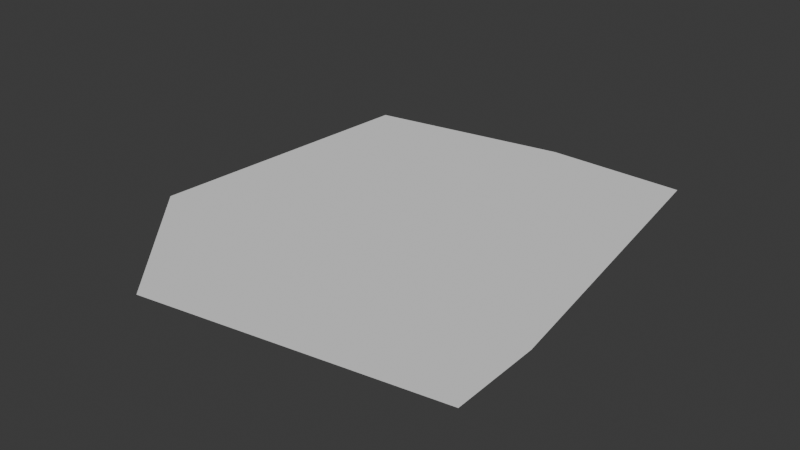 # Source: model1.blend  (saved by Blender 4.3.34; exported with 4.5.12 LTS)
import bpy
from mathutils import Matrix  # noqa: F401  (used for matrix-valued properties, if any)

bpy.ops.wm.read_factory_settings(use_empty=True)
scene = bpy.context.scene
scene.name = 'Scene'

# ---- collections
col_collection = bpy.data.collections.new('Collection'); scene.collection.children.link(col_collection)

# ---- world
world_world = bpy.data.worlds.new('World'); scene.world = world_world
world_world.use_nodes = True; world_world.node_tree.nodes.clear()
_N = world_world.node_tree.nodes; _L = world_world.node_tree.links
n0 = _N.new('ShaderNodeOutputWorld'); n0.name = 'World Output'; n0.location = (300, 300)
n1 = _N.new('ShaderNodeBackground'); n1.name = 'Background'; n1.location = (10, 300)
n1.inputs[0].default_value = (0.05088, 0.05088, 0.05088, 1.0)
_L.new(n1.outputs[0], n0.inputs[0])
n0.is_active_output = True
world_world.color = (0.05088, 0.05088, 0.05088)
world_world.sun_shadow_jitter_overblur = 0.0

# ---- meshes
me_plane = bpy.data.meshes.new('Plane')
me_plane.from_pydata([(-1.0, 2.0, 0.0), (-1.0, -2.411, 0.0), (2.0, -1.948, 0.0), (1.5, 2.312, 0.0), (-2.259, -1.0, 0.0), (-2.044, 2.0, 0.0), (0.05122, 2.34, 0.0), (1.982, -1.0, 0.0), (1.624, 0.25, 0.0), (0.0, 0.0, 0.0), (-1.431, -0.2933, 0.0), (-1.7, 1.487, 0.0), (-1.381, -1.683, 0.0), (1.308, -0.5551, 0.0), (0.4616, 1.214, 0.0), (-0.2091, 0.2608, 0.0), (-0.6809, -1.519, 0.0), (-0.5608, -0.635, 0.0), (-0.06473, -1.55, 0.0), (0.2314, -1.931, 0.0), (-0.862, -1.741, 0.0), (-1.517, -0.6743, 0.0), (-1.806, 0.02093, 0.0), (-0.6578, 0.7742, 0.0), (-0.3017, 0.7691, 0.0), (-0.9641, 1.102, 0.0), (1.211, 2.053, 0.0), (0.5886, 1.613, 0.0), (0.5713, 1.342, 0.0), (1.384, 0.3246, 0.0), (0.6379, -0.7975, 0.0), (0.6892, -0.09612, 0.0), (0.1141, -1.586, 0.0), (1.82, -0.577, 0.0), (0.5, 0.5, 0.0)], [], [(25, 0, 11), (23, 25, 24), (14, 27, 28), (9, 34, 31), (24, 15, 23), (22, 15, 10), (10, 17, 21), (13, 30, 33), (30, 7, 33), (8, 33, 7), (29, 33, 8), (33, 29, 13), (7, 3, 8), (26, 8, 3), (8, 26, 29), (26, 28, 27), (26, 28, 29), (28, 29, 14), (29, 31, 34), (34, 9, 15), (15, 24, 34), (10, 15, 9), (13, 10, 30), (17, 10, 30), (9, 31, 10), (10, 13, 31), (29, 31, 13), (29, 34, 14), (24, 25, 34), (0, 25, 34), (34, 0, 14), (27, 14, 0), (27, 0, 26), (26, 3, 0), (0, 3, 5), (5, 3, 6), (4, 5, 22), (11, 22, 5), (0, 5, 11), (25, 11, 23), (23, 15, 11), (22, 11, 15), (22, 10, 4), (10, 21, 4), (21, 30, 4), (21, 17, 30), (30, 4, 7), (20, 2, 19), (12, 4, 20), (4, 12, 1), (20, 19, 12), (2, 1, 19), (12, 19, 1), (2, 20, 32), (32, 20, 18), (4, 16, 20), (4, 16, 7), (16, 7, 20), (18, 20, 7), (32, 18, 7), (7, 2, 32)])
_uv = me_plane.uv_layers.new(name='UVMap')
_uv.uv.foreach_set('vector', [0.0, 0.0, 0.0, 0.0, 0.0, 0.0, 0.0, 0.0, 0.0, 0.0, 0.0, 0.0, 0.0, 0.0, 0.0, 0.0, 0.0, 0.0, 0.0, 0.0, 0.0, 0.0, 0.0, 0.0, 0.0, 0.0, 0.0, 0.0, 0.0, 0.0, 0.0, 0.0, 0.0, 0.0, 0.0, 0.0, 0.0, 0.0, 0.0, 0.0, 0.0, 0.0, 0.0, 0.0, 0.0, 0.0, 0.0, 0.0, 0.0, 0.0, 0.0, 0.0, 0.0, 0.0, 0.0, 0.0, 0.0, 0.0, 0.0, 0.0, 0.0, 0.0, 0.0, 0.0, 0.0, 0.0, 0.0, 0.0, 0.0, 0.0, 0.0, 0.0, 0.0, 0.0, 0.0, 0.0, 0.0, 0.0, 0.0, 0.0, 0.0, 0.0, 0.0, 0.0, 0.0, 0.0, 0.0, 0.0, 0.0, 0.0, 0.0, 0.0, 0.0, 0.0, 0.0, 0.0, 0.0, 0.0, 0.0, 0.0, 0.0, 0.0, 0.0, 0.0, 0.0, 0.0, 0.0, 0.0, 0.0, 0.0, 0.0, 0.0, 0.0, 0.0, 0.0, 0.0, 0.0, 0.0, 0.0, 0.0, 0.0, 0.0, 0.0, 0.0, 0.0, 0.0, 0.0, 0.0, 0.0, 0.0, 0.0, 0.0, 0.0, 0.0, 0.0, 0.0, 0.0, 0.0, 0.0, 0.0, 0.0, 0.0, 0.0, 0.0, 0.0, 0.0, 0.0, 0.0, 0.0, 0.0, 0.0, 0.0, 0.0, 0.0, 0.0, 0.0, 0.0, 0.0, 0.0, 0.0, 0.0, 0.0, 0.0, 0.0, 0.0, 0.0, 0.0, 0.0, 0.0, 0.0, 0.0, 0.0, 0.0, 0.0, 0.0, 0.0, 0.0, 0.0, 0.0, 0.0, 0.0, 0.0, 0.0, 0.0, 0.0, 0.0, 0.0, 0.0, 0.0, 0.0, 0.0, 0.0, 0.0, 0.0, 0.0, 0.0, 0.0, 0.0, 0.0, 0.0, 0.0, 0.0, 0.0, 0.0, 0.0, 0.0, 0.0, 0.0, 0.0, 0.0, 0.0, 0.0, 0.0, 0.0, 0.0, 0.0, 0.0, 0.0, 0.0, 0.0, 0.0, 0.0, 0.0, 0.0, 0.0, 0.0, 0.0, 0.0, 0.0, 0.0, 0.0, 0.0, 0.0, 0.0, 0.0, 0.0, 0.0, 0.0, 0.0, 0.0, 0.0, 0.0, 0.0, 0.0, 0.0, 0.0, 0.0, 0.0, 0.0, 0.0, 0.0, 0.0, 0.0, 0.0, 0.0, 0.0, 0.0, 0.0, 0.0, 0.0, 0.0, 0.0, 0.0, 0.0, 0.0, 0.0, 0.0, 0.0, 0.0, 0.0, 0.0, 0.0, 0.0, 0.0, 0.0, 0.0, 0.0, 0.0, 0.0, 0.0, 0.0, 0.0, 0.0, 0.0, 0.0, 0.0, 0.0, 0.0, 0.0, 0.0, 0.0, 0.0, 0.0, 0.0, 0.0, 0.0, 0.0, 0.0, 0.0, 0.0, 0.0, 0.0, 0.0, 0.0, 0.0, 0.0, 0.0, 0.0, 0.0, 0.0, 0.0, 0.0, 0.0, 0.0, 0.0, 0.0, 0.0, 0.0, 0.0, 0.0, 0.0, 0.0, 0.0, 0.0, 0.0, 0.0, 0.0, 0.0, 0.0, 0.0, 0.0, 0.0, 0.0, 0.0, 0.0, 0.0, 0.0, 0.0, 0.0, 0.0, 0.0, 0.0, 0.0, 0.0, 0.0, 0.0, 0.0, 0.0, 0.0, 0.0, 0.0, 0.0, 0.0, 0.0, 0.0, 0.0, 0.0, 0.0, 0.0, 0.0, 0.0, 0.0, 0.0, 0.0, 0.0, 0.0])
me_plane.update()

# ---- objects
ob_plane = bpy.data.objects.new('Plane', me_plane)

# ---- transforms, parenting, visibility, modifiers, constraints
ob_plane.location = (0.0, 0.0, 0.0)
ob_plane.scale = (4.0, 4.0, 1.0)

# ---- collection membership
col_collection.objects.link(ob_plane)

# ---- scene / render settings (as saved in the file)
scene.frame_start = 1; scene.frame_end = 250; scene.frame_set(1)
scene.render.engine = 'BLENDER_EEVEE_NEXT'
bpy.context.view_layer.update()

# ---- added for rendering (the .blend has no active camera and no usable light): camera, sun
cam_auto = bpy.data.cameras.new('AutoCamera')
cam_auto.lens = 50.0
cam_auto.sensor_width = 36.0
cam_auto.clip_end = 1000.0
ob_auto_camera = bpy.data.objects.new('AutoCamera', cam_auto)
scene.collection.objects.link(ob_auto_camera)
ob_auto_camera.location = (23.0939, -28.4749, 18.8888)
ob_auto_camera.rotation_euler = (1.09748, -7.21219e-08, 0.694738)
scene.camera = ob_auto_camera
light_auto_sun = bpy.data.lights.new('AutoSun', 'SUN')
light_auto_sun.energy = 3.0
light_auto_sun.angle = 0.0523599
ob_auto_sun = bpy.data.objects.new('AutoSun', light_auto_sun)
scene.collection.objects.link(ob_auto_sun)
ob_auto_sun.rotation_euler = (0.872665, 0.174533, 0.523599)
bpy.context.view_layer.update()
